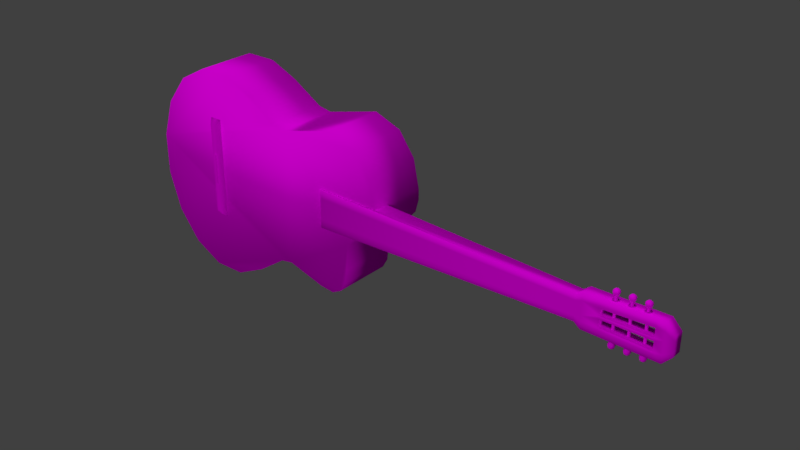 # Source: T_Guitar.blend  (saved by Blender 2.79.0; exported with 4.5.12 LTS)
import bpy
from mathutils import Matrix  # noqa: F401  (used for matrix-valued properties, if any)

bpy.ops.wm.read_factory_settings(use_empty=True)
scene = bpy.context.scene
scene.name = 'Scene'

# ---- collections
col_collection_1 = bpy.data.collections.new('Collection 1'); scene.collection.children.link(col_collection_1)

# ---- images (referenced by path relative to the original .blend; pixels are not part of the script)
import os
ASSET_DIR = os.environ.get("B2B_ASSET_DIR", "")  # directory of the original .blend (textures are referenced by path, not embedded)
HERE = os.path.dirname(os.path.abspath(__file__))  # packed textures are extracted next to this script under _unpacked/

def load_image(name, relpath, width, height, colorspace="sRGB"):
    """Load a texture the original file referenced (path relative to the .blend, or extracted next to this script)."""
    p = next((c for c in (os.path.join(HERE, relpath), os.path.join(ASSET_DIR, relpath)) if relpath and os.path.exists(c)), "")
    if p:
        img = bpy.data.images.load(p, check_existing=True)
        img.name = name
    else:  # same state as the original file: an image datablock whose file is absent (Cycles renders it pink)
        img = bpy.data.images.new(name, width, height)
        img.source = "FILE"
        img.filepath = "//" + (relpath or name)
    img.colorspace_settings.name = colorspace
    return img
img_t__guitarpegs_jpg = load_image('[T] GuitarPegs.jpg', '[T] GuitarPegs.jpg', 1024, 1024, 'sRGB')
img_t__guitarbridge_jpg = load_image('[T] GuitarBridge.jpg', '[T] GuitarBridge.jpg', 1024, 1024, 'sRGB')
img_t__guitartexture2_png = load_image('[T] GuitarTexture2.png', '[T] GuitarTexture2.png', 1024, 1024, 'sRGB')
img_t__guitarfrettexture_jpg = load_image('[T] GuitarFretTexture.jpg', '[T] GuitarFretTexture.jpg', 1024, 1024, 'sRGB')

# ---- materials (node trees are filled in below, after node groups)
mat_material_003 = bpy.data.materials.new('Material.003')
mat_material_003.alpha_threshold = 0.0
mat_material_003.roughness = 0.5
mat_material_002 = bpy.data.materials.new('Material.002')
mat_material_002.alpha_threshold = 0.0
mat_material_002.roughness = 0.5
mat_material = bpy.data.materials.new('Material')
mat_material.alpha_threshold = 0.0
mat_material.roughness = 0.5
mat_material_001 = bpy.data.materials.new('Material.001')
mat_material_001.alpha_threshold = 0.0
mat_material_001.roughness = 0.5

# ---- material node trees
mat_material_003.use_nodes = True; mat_material_003.node_tree.nodes.clear()
_N = mat_material_003.node_tree.nodes; _L = mat_material_003.node_tree.links
n0 = _N.new('ShaderNodeOutputMaterial'); n0.name = 'Material Output'; n0.location = (300, 300)
n1 = _N.new('ShaderNodeBsdfDiffuse'); n1.name = 'Diffuse BSDF'; n1.location = (10, 300)
n2 = _N.new('ShaderNodeTexImage'); n2.name = 'Image Texture'; n2.location = (-177, 290)
n2.width = 140
n2.image = img_t__guitarpegs_jpg
_L.new(n1.outputs[0], n0.inputs[0])
_L.new(n2.outputs[0], n1.inputs[0])
n0.is_active_output = True
mat_material_002.use_nodes = True; mat_material_002.node_tree.nodes.clear()
_N = mat_material_002.node_tree.nodes; _L = mat_material_002.node_tree.links
n0 = _N.new('ShaderNodeOutputMaterial'); n0.name = 'Material Output'; n0.location = (300, 300)
n1 = _N.new('ShaderNodeBsdfDiffuse'); n1.name = 'Diffuse BSDF'; n1.location = (10, 300)
n2 = _N.new('ShaderNodeTexImage'); n2.name = 'Image Texture'; n2.location = (-167, 276)
n2.width = 140
n2.image = img_t__guitarbridge_jpg
_L.new(n1.outputs[0], n0.inputs[0])
_L.new(n2.outputs[0], n1.inputs[0])
n0.is_active_output = True
mat_material.use_nodes = True; mat_material.node_tree.nodes.clear()
_N = mat_material.node_tree.nodes; _L = mat_material.node_tree.links
n0 = _N.new('ShaderNodeOutputMaterial'); n0.name = 'Material Output'; n0.location = (300, 300)
n1 = _N.new('ShaderNodeBsdfDiffuse'); n1.name = 'Diffuse BSDF'; n1.location = (10, 300)
n2 = _N.new('ShaderNodeTexImage'); n2.name = 'Image Texture'; n2.location = (-157, 276)
n2.width = 140
n2.image = img_t__guitartexture2_png
_L.new(n1.outputs[0], n0.inputs[0])
_L.new(n2.outputs[0], n1.inputs[0])
n0.is_active_output = True
mat_material_001.use_nodes = True; mat_material_001.node_tree.nodes.clear()
_N = mat_material_001.node_tree.nodes; _L = mat_material_001.node_tree.links
n0 = _N.new('ShaderNodeOutputMaterial'); n0.name = 'Material Output'; n0.location = (300, 300)
n1 = _N.new('ShaderNodeBsdfDiffuse'); n1.name = 'Diffuse BSDF'; n1.location = (10, 300)
n2 = _N.new('ShaderNodeTexImage'); n2.name = 'Image Texture'; n2.location = (-170, 300)
n2.width = 140
n2.image = img_t__guitarfrettexture_jpg
_L.new(n1.outputs[0], n0.inputs[0])
_L.new(n2.outputs[0], n1.inputs[0])
n0.is_active_output = True

# ---- world
world_world = bpy.data.worlds.new('World'); scene.world = world_world
world_world.color = (0.05088, 0.05088, 0.05088)
world_world.use_sun_shadow = False
world_world.sun_shadow_jitter_overblur = 0.0
world_world.cycles.sampling_method = 'MANUAL'

# ---- lights
light_sun_001 = bpy.data.lights.new('Sun.001', 'SUN')
light_sun_001.transmission_factor = 0.0
light_sun_001.angle = 0.1993
light_sun_001.energy = 1.0
light_sun_001.shadow_buffer_clip_start = 0.5
light_sun_001.shadow_soft_size = 0.1
light_sun_001.shadow_cascade_max_distance = 1000.0
light_sun = bpy.data.lights.new('Sun', 'SUN')
light_sun.transmission_factor = 0.0
light_sun.angle = 0.1993
light_sun.energy = 1.0
light_sun.shadow_buffer_clip_start = 0.5
light_sun.shadow_soft_size = 0.1
light_sun.shadow_cascade_max_distance = 1000.0

# ---- meshes
me_sphere = bpy.data.meshes.new('Sphere')
me_sphere.from_pydata([(-0.0008885, 0.4339, 7.938), (-0.0008885, 0.7818, 7.66), (-0.0008885, 0.9749, 7.259), (-0.0008885, 0.9749, 6.814), (-0.0008885, 0.7818, 6.413), (-0.0008885, 0.4339, 6.136), (-0.0008886, 5.685e-08, 8.037), (0.3383, 0.2705, 7.938), (0.6104, 0.4875, 7.66), (0.7613, 0.6079, 7.259), (0.7613, 0.6079, 6.814), (0.6104, 0.4875, 6.413), (0.3383, 0.2705, 6.136), (0.4221, -0.09655, 7.938), (0.7613, -0.174, 7.66), (0.9496, -0.2169, 7.259), (0.9496, -0.2169, 6.814), (0.7613, -0.174, 6.413), (0.4221, -0.09655, 6.136), (0.1874, -0.3909, 7.938), (0.3383, -0.7044, 7.66), (0.4221, -0.8784, 7.259), (0.4221, -0.8784, 6.814), (0.3383, -0.7044, 6.413), (0.1874, -0.3909, 6.136), (-0.1891, -0.3909, 7.938), (-0.3401, -0.7044, 7.66), (-0.4239, -0.8784, 7.259), (-0.4239, -0.8784, 6.814), (-0.3401, -0.7044, 6.413), (-0.1891, -0.3909, 6.136), (-0.4239, -0.09655, 7.938), (-0.7631, -0.174, 7.66), (-0.9514, -0.2169, 7.259), (-0.9514, -0.2169, 6.814), (-0.7631, -0.174, 6.413), (-0.4239, -0.09655, 6.136), (-0.3401, 0.2705, 7.938), (-0.6121, 0.4875, 7.66), (-0.7631, 0.6079, 7.259), (-0.7631, 0.6079, 6.814), (-0.6121, 0.4875, 6.413), (-0.3401, 0.2705, 6.136), (0.1874, -0.3909, 0.2581), (-0.0008885, 0.4339, -7.943), (-0.0008885, 0.7818, -7.666), (-0.0008885, 0.9749, -7.265), (-0.0008885, 0.9749, -6.82), (-0.0008885, 0.7818, -6.419), (-0.0008885, 0.4339, -6.141), (-0.0008886, 5.685e-08, -8.042), (0.3383, 0.2705, -7.943), (0.6104, 0.4875, -7.666), (0.7613, 0.6079, -7.265), (0.7613, 0.6079, -6.82), (0.6104, 0.4875, -6.419), (0.3383, 0.2705, -6.141), (0.4221, -0.09655, -7.943), (0.7613, -0.174, -7.666), (0.9496, -0.2169, -7.265), (0.9496, -0.2169, -6.82), (0.7613, -0.174, -6.419), (0.4221, -0.09655, -6.141), (0.1874, -0.3909, -7.943), (0.3383, -0.7044, -7.666), (0.4221, -0.8784, -7.265), (0.4221, -0.8784, -6.82), (0.3383, -0.7044, -6.419), (0.1874, -0.3909, -6.141), (-0.1891, -0.3909, -7.943), (-0.3401, -0.7044, -7.666), (-0.4239, -0.8784, -7.265), (-0.4239, -0.8784, -6.82), (-0.3401, -0.7044, -6.419), (-0.1891, -0.3909, -6.141), (-0.4239, -0.09655, -7.943), (-0.7631, -0.174, -7.666), (-0.9514, -0.2169, -7.265), (-0.9514, -0.2169, -6.82), (-0.7631, -0.174, -6.419), (-0.4239, -0.09655, -6.141), (-0.3401, 0.2705, -7.943), (-0.6121, 0.4875, -7.666), (-0.7631, 0.6079, -7.265), (-0.7631, 0.6079, -6.82), (-0.6121, 0.4875, -6.419), (-0.3401, 0.2705, -6.141), (-0.1891, -0.3909, -6.141), (-0.1891, -0.3909, 0.2581), (-0.1891, -0.3909, -6.141), (-0.1891, -0.3909, 0.2581), (-8.11, 0.4339, 7.938), (-8.11, 0.7818, 7.66), (-8.11, 0.9749, 7.259), (-8.11, 0.9749, 6.814), (-8.11, 0.7818, 6.413), (-8.11, 0.4339, 6.136), (-8.11, 5.686e-08, 8.037), (-7.771, 0.2705, 7.938), (-7.499, 0.4875, 7.66), (-7.348, 0.6079, 7.259), (-7.348, 0.6079, 6.814), (-7.499, 0.4875, 6.413), (-7.771, 0.2705, 6.136), (-7.687, -0.09655, 7.938), (-7.348, -0.174, 7.66), (-7.159, -0.2169, 7.259), (-7.159, -0.2169, 6.814), (-7.348, -0.174, 6.413), (-7.687, -0.09655, 6.136), (-7.922, -0.3909, 7.938), (-7.771, -0.7044, 7.66), (-7.687, -0.8784, 7.259), (-7.687, -0.8784, 6.814), (-7.771, -0.7044, 6.413), (-7.922, -0.3909, 6.136), (-8.298, -0.3909, 7.938), (-8.449, -0.7044, 7.66), (-8.533, -0.8784, 7.259), (-8.533, -0.8784, 6.814), (-8.449, -0.7044, 6.413), (-8.298, -0.3909, 6.136), (-8.533, -0.09655, 7.938), (-8.872, -0.174, 7.66), (-9.06, -0.2169, 7.259), (-9.06, -0.2169, 6.814), (-8.872, -0.174, 6.413), (-8.533, -0.09655, 6.136), (-8.449, 0.2705, 7.938), (-8.721, 0.4875, 7.66), (-8.872, 0.6079, 7.259), (-8.872, 0.6079, 6.814), (-8.721, 0.4875, 6.413), (-8.449, 0.2705, 6.136), (-7.922, -0.3909, 0.2581), (-8.11, 0.4339, -7.943), (-8.11, 0.7818, -7.666), (-8.11, 0.9749, -7.265), (-8.11, 0.9749, -6.82), (-8.11, 0.7818, -6.419), (-8.11, 0.4339, -6.141), (-8.11, 5.686e-08, -8.042), (-7.771, 0.2705, -7.943), (-7.499, 0.4875, -7.666), (-7.348, 0.6079, -7.265), (-7.348, 0.6079, -6.82), (-7.499, 0.4875, -6.419), (-7.771, 0.2705, -6.141), (-7.687, -0.09655, -7.943), (-7.348, -0.174, -7.666), (-7.159, -0.2169, -7.265), (-7.159, -0.2169, -6.82), (-7.348, -0.174, -6.419), (-7.687, -0.09655, -6.141), (-7.922, -0.3909, -7.943), (-7.771, -0.7044, -7.666), (-7.687, -0.8784, -7.265), (-7.687, -0.8784, -6.82), (-7.771, -0.7044, -6.419), (-7.922, -0.3909, -6.141), (-8.298, -0.3909, -7.943), (-8.449, -0.7044, -7.666), (-8.533, -0.8784, -7.265), (-8.533, -0.8784, -6.82), (-8.449, -0.7044, -6.419), (-8.298, -0.3909, -6.141), (-8.533, -0.09655, -7.943), (-8.872, -0.174, -7.666), (-9.06, -0.2169, -7.265), (-9.06, -0.2169, -6.82), (-8.872, -0.174, -6.419), (-8.533, -0.09655, -6.141), (-8.449, 0.2705, -7.943), (-8.721, 0.4875, -7.666), (-8.872, 0.6079, -7.265), (-8.872, 0.6079, -6.82), (-8.721, 0.4875, -6.419), (-8.449, 0.2705, -6.141), (-8.298, -0.3909, -6.141), (-8.298, -0.3909, 0.2581), (-8.298, -0.3909, -6.141), (-8.298, -0.3909, 0.2581), (-4.054, 0.4339, 7.938), (-4.054, 0.7818, 7.66), (-4.054, 0.9749, 7.259), (-4.054, 0.9749, 6.814), (-4.054, 0.7818, 6.413), (-4.054, 0.4339, 6.136), (-4.054, 5.686e-08, 8.037), (-3.714, 0.2705, 7.938), (-3.442, 0.4875, 7.66), (-3.291, 0.6079, 7.259), (-3.291, 0.6079, 6.814), (-3.442, 0.4875, 6.413), (-3.714, 0.2705, 6.136), (-3.631, -0.09655, 7.938), (-3.291, -0.174, 7.66), (-3.103, -0.2169, 7.259), (-3.103, -0.2169, 6.814), (-3.291, -0.174, 6.413), (-3.631, -0.09655, 6.136), (-3.865, -0.3909, 7.938), (-3.714, -0.7044, 7.66), (-3.631, -0.8784, 7.259), (-3.631, -0.8784, 6.814), (-3.714, -0.7044, 6.413), (-3.865, -0.3909, 6.136), (-4.242, -0.3909, 7.938), (-4.393, -0.7044, 7.66), (-4.477, -0.8784, 7.259), (-4.477, -0.8784, 6.814), (-4.393, -0.7044, 6.413), (-4.242, -0.3909, 6.136), (-4.477, -0.09655, 7.938), (-4.816, -0.174, 7.66), (-5.004, -0.2169, 7.259), (-5.004, -0.2169, 6.814), (-4.816, -0.174, 6.413), (-4.477, -0.09655, 6.136), (-4.393, 0.2705, 7.938), (-4.665, 0.4875, 7.66), (-4.816, 0.6079, 7.259), (-4.816, 0.6079, 6.814), (-4.665, 0.4875, 6.413), (-4.393, 0.2705, 6.136), (-3.865, -0.3909, 0.2581), (-4.054, 0.4339, -7.943), (-4.054, 0.7818, -7.666), (-4.054, 0.9749, -7.265), (-4.054, 0.9749, -6.82), (-4.054, 0.7818, -6.419), (-4.054, 0.4339, -6.141), (-4.054, 5.686e-08, -8.042), (-3.714, 0.2705, -7.943), (-3.442, 0.4875, -7.666), (-3.291, 0.6079, -7.265), (-3.291, 0.6079, -6.82), (-3.442, 0.4875, -6.419), (-3.714, 0.2705, -6.141), (-3.631, -0.09655, -7.943), (-3.291, -0.174, -7.666), (-3.103, -0.2169, -7.265), (-3.103, -0.2169, -6.82), (-3.291, -0.174, -6.419), (-3.631, -0.09655, -6.141), (-3.865, -0.3909, -7.943), (-3.714, -0.7044, -7.666), (-3.631, -0.8784, -7.265), (-3.631, -0.8784, -6.82), (-3.714, -0.7044, -6.419), (-3.865, -0.3909, -6.141), (-4.242, -0.3909, -7.943), (-4.393, -0.7044, -7.666), (-4.477, -0.8784, -7.265), (-4.477, -0.8784, -6.82), (-4.393, -0.7044, -6.419), (-4.242, -0.3909, -6.141), (-4.477, -0.09655, -7.943), (-4.816, -0.174, -7.666), (-5.004, -0.2169, -7.265), (-5.004, -0.2169, -6.82), (-4.816, -0.174, -6.419), (-4.477, -0.09655, -6.141), (-4.393, 0.2705, -7.943), (-4.665, 0.4875, -7.666), (-4.816, 0.6079, -7.265), (-4.816, 0.6079, -6.82), (-4.665, 0.4875, -6.419), (-4.393, 0.2705, -6.141), (-4.242, -0.3909, -6.141), (-4.242, -0.3909, 0.2581), (-4.242, -0.3909, -6.141), (-4.242, -0.3909, 0.2581)], [], [(4, 3, 10, 11), (2, 1, 8, 9), (0, 6, 7), (5, 4, 11, 12), (3, 2, 9, 10), (1, 0, 7, 8), (24, 30, 90, 43), (36, 80, 74, 30), (11, 10, 16, 17), (9, 8, 14, 15), (7, 6, 13), (12, 11, 17, 18), (10, 9, 15, 16), (8, 7, 13, 14), (17, 16, 22, 23), (15, 14, 20, 21), (13, 6, 19), (18, 17, 23, 24), (16, 15, 21, 22), (14, 13, 19, 20), (18, 62, 56, 12), (19, 6, 25), (24, 23, 29, 30), (22, 21, 27, 28), (20, 19, 25, 26), (23, 22, 28, 29), (21, 20, 26, 27), (30, 29, 35, 36), (28, 27, 33, 34), (26, 25, 31, 32), (43, 68, 62, 18, 24), (29, 28, 34, 35), (27, 26, 32, 33), (25, 6, 31), (34, 33, 39, 40), (32, 31, 37, 38), (42, 86, 80, 36), (35, 34, 40, 41), (33, 32, 38, 39), (31, 6, 37), (36, 35, 41, 42), (5, 49, 86, 42), (41, 40, 3, 4), (39, 38, 1, 2), (37, 6, 0), (42, 41, 4, 5), (40, 39, 2, 3), (38, 37, 0, 1), (48, 55, 54, 47), (46, 53, 52, 45), (44, 51, 50), (49, 56, 55, 48), (47, 54, 53, 46), (45, 52, 51, 44), (43, 88, 87, 68), (55, 61, 60, 54), (53, 59, 58, 52), (51, 57, 50), (56, 62, 61, 55), (54, 60, 59, 53), (52, 58, 57, 51), (61, 67, 66, 60), (59, 65, 64, 58), (57, 63, 50), (62, 68, 67, 61), (60, 66, 65, 59), (58, 64, 63, 57), (63, 69, 50), (68, 89, 73, 67), (66, 72, 71, 65), (64, 70, 69, 63), (67, 73, 72, 66), (65, 71, 70, 64), (74, 80, 79, 73), (72, 78, 77, 71), (70, 76, 75, 69), (73, 79, 78, 72), (71, 77, 76, 70), (69, 75, 50), (78, 84, 83, 77), (76, 82, 81, 75), (79, 85, 84, 78), (77, 83, 82, 76), (75, 81, 50), (80, 86, 85, 79), (85, 48, 47, 84), (83, 46, 45, 82), (81, 44, 50), (86, 49, 48, 85), (84, 47, 46, 83), (82, 45, 44, 81), (12, 56, 49, 5), (95, 94, 101, 102), (93, 92, 99, 100), (91, 97, 98), (96, 95, 102, 103), (94, 93, 100, 101), (92, 91, 98, 99), (115, 121, 181, 134), (127, 171, 165, 121), (102, 101, 107, 108), (100, 99, 105, 106), (98, 97, 104), (103, 102, 108, 109), (101, 100, 106, 107), (99, 98, 104, 105), (108, 107, 113, 114), (106, 105, 111, 112), (104, 97, 110), (109, 108, 114, 115), (107, 106, 112, 113), (105, 104, 110, 111), (109, 153, 147, 103), (110, 97, 116), (115, 114, 120, 121), (113, 112, 118, 119), (111, 110, 116, 117), (114, 113, 119, 120), (112, 111, 117, 118), (121, 120, 126, 127), (119, 118, 124, 125), (117, 116, 122, 123), (134, 159, 153, 109, 115), (120, 119, 125, 126), (118, 117, 123, 124), (116, 97, 122), (125, 124, 130, 131), (123, 122, 128, 129), (133, 177, 171, 127), (126, 125, 131, 132), (124, 123, 129, 130), (122, 97, 128), (127, 126, 132, 133), (96, 140, 177, 133), (132, 131, 94, 95), (130, 129, 92, 93), (128, 97, 91), (133, 132, 95, 96), (131, 130, 93, 94), (129, 128, 91, 92), (139, 146, 145, 138), (137, 144, 143, 136), (135, 142, 141), (140, 147, 146, 139), (138, 145, 144, 137), (136, 143, 142, 135), (134, 179, 178, 159), (146, 152, 151, 145), (144, 150, 149, 143), (142, 148, 141), (147, 153, 152, 146), (145, 151, 150, 144), (143, 149, 148, 142), (152, 158, 157, 151), (150, 156, 155, 149), (148, 154, 141), (153, 159, 158, 152), (151, 157, 156, 150), (149, 155, 154, 148), (154, 160, 141), (159, 180, 164, 158), (157, 163, 162, 156), (155, 161, 160, 154), (158, 164, 163, 157), (156, 162, 161, 155), (165, 171, 170, 164), (163, 169, 168, 162), (161, 167, 166, 160), (164, 170, 169, 163), (162, 168, 167, 161), (160, 166, 141), (169, 175, 174, 168), (167, 173, 172, 166), (170, 176, 175, 169), (168, 174, 173, 167), (166, 172, 141), (171, 177, 176, 170), (176, 139, 138, 175), (174, 137, 136, 173), (172, 135, 141), (177, 140, 139, 176), (175, 138, 137, 174), (173, 136, 135, 172), (103, 147, 140, 96), (186, 185, 192, 193), (184, 183, 190, 191), (182, 188, 189), (187, 186, 193, 194), (185, 184, 191, 192), (183, 182, 189, 190), (206, 212, 272, 225), (218, 262, 256, 212), (193, 192, 198, 199), (191, 190, 196, 197), (189, 188, 195), (194, 193, 199, 200), (192, 191, 197, 198), (190, 189, 195, 196), (199, 198, 204, 205), (197, 196, 202, 203), (195, 188, 201), (200, 199, 205, 206), (198, 197, 203, 204), (196, 195, 201, 202), (200, 244, 238, 194), (201, 188, 207), (206, 205, 211, 212), (204, 203, 209, 210), (202, 201, 207, 208), (205, 204, 210, 211), (203, 202, 208, 209), (212, 211, 217, 218), (210, 209, 215, 216), (208, 207, 213, 214), (225, 250, 244, 200, 206), (211, 210, 216, 217), (209, 208, 214, 215), (207, 188, 213), (216, 215, 221, 222), (214, 213, 219, 220), (224, 268, 262, 218), (217, 216, 222, 223), (215, 214, 220, 221), (213, 188, 219), (218, 217, 223, 224), (187, 231, 268, 224), (223, 222, 185, 186), (221, 220, 183, 184), (219, 188, 182), (224, 223, 186, 187), (222, 221, 184, 185), (220, 219, 182, 183), (230, 237, 236, 229), (228, 235, 234, 227), (226, 233, 232), (231, 238, 237, 230), (229, 236, 235, 228), (227, 234, 233, 226), (225, 270, 269, 250), (237, 243, 242, 236), (235, 241, 240, 234), (233, 239, 232), (238, 244, 243, 237), (236, 242, 241, 235), (234, 240, 239, 233), (243, 249, 248, 242), (241, 247, 246, 240), (239, 245, 232), (244, 250, 249, 243), (242, 248, 247, 241), (240, 246, 245, 239), (245, 251, 232), (250, 271, 255, 249), (248, 254, 253, 247), (246, 252, 251, 245), (249, 255, 254, 248), (247, 253, 252, 246), (256, 262, 261, 255), (254, 260, 259, 253), (252, 258, 257, 251), (255, 261, 260, 254), (253, 259, 258, 252), (251, 257, 232), (260, 266, 265, 259), (258, 264, 263, 257), (261, 267, 266, 260), (259, 265, 264, 258), (257, 263, 232), (262, 268, 267, 261), (267, 230, 229, 266), (265, 228, 227, 264), (263, 226, 232), (268, 231, 230, 267), (266, 229, 228, 265), (264, 227, 226, 263), (194, 238, 231, 187)])
me_sphere.polygons.foreach_set('use_smooth', [True] * 276)
_uv = me_sphere.uv_layers.new(name='UVMap')
_uv.uv.foreach_set('vector', [0.9362, 0.6118, 0.9085, 0.6065, 0.9085, 0.5733, 0.9362, 0.5852, 0.7212, 0.4788, 0.7489, 0.4907, 0.7489, 0.5173, 0.7212, 0.512, 0.8073, 0.263, 0.8, 0.2359, 0.8275, 0.2481, 0.7865, 0.354, 0.769, 0.3722, 0.7489, 0.3336, 0.7754, 0.3326, 0.9085, 0.6065, 0.8778, 0.6065, 0.8778, 0.5733, 0.9085, 0.5733, 0.8145, 0.2863, 0.8073, 0.263, 0.8275, 0.2481, 0.8509, 0.2594, 0.9526, 0.3701, 0.9364, 0.3701, 0.9364, 1.877e-09, 0.9526, 0.0, 0.0526, 0.8865, 0.0526, 0.1135, 0.07858, 0.1135, 0.07858, 0.8865, 0.6628, 0.5173, 0.6905, 0.512, 0.6905, 0.5653, 0.6628, 0.56, 0.7212, 0.512, 0.7489, 0.5173, 0.7489, 0.56, 0.7212, 0.5653, 0.8275, 0.2481, 0.8, 0.2359, 0.8275, 0.2246, 0.7754, 0.3326, 0.7489, 0.3336, 0.769, 0.2954, 0.7865, 0.3114, 0.6905, 0.512, 0.7212, 0.512, 0.7212, 0.5653, 0.6905, 0.5653, 0.8509, 0.2594, 0.8275, 0.2481, 0.8275, 0.2246, 0.8509, 0.217, 0.6628, 0.56, 0.6905, 0.5653, 0.6905, 0.5985, 0.6628, 0.5867, 0.7212, 0.5653, 0.7489, 0.56, 0.7489, 0.5867, 0.7212, 0.5985, 0.8275, 0.2246, 0.8, 0.2359, 0.8073, 0.2101, 0.7865, 0.3114, 0.769, 0.2954, 0.8141, 0.2863, 0.8116, 0.3064, 0.6905, 0.5653, 0.7212, 0.5653, 0.7212, 0.5985, 0.6905, 0.5985, 0.8509, 0.217, 0.8275, 0.2246, 0.8073, 0.2101, 0.8145, 0.191, 0.4681, 0.7731, 0.4681, 3.003e-08, 0.4941, 3.003e-08, 0.4941, 0.7731, 0.8073, 0.2101, 0.8, 0.2359, 0.7821, 0.2157, 0.8116, 0.3064, 0.8141, 0.2863, 0.8504, 0.3132, 0.8317, 0.3213, 0.1312, 0.9293, 0.1312, 0.9573, 0.09478, 0.9573, 0.09478, 0.9293, 0.8145, 0.191, 0.8073, 0.2101, 0.7821, 0.2157, 0.7691, 0.201, 0.1182, 0.904, 0.1312, 0.9293, 0.09478, 0.9293, 0.089, 0.904, 0.1312, 0.9573, 0.1182, 0.9825, 0.089, 0.9825, 0.09478, 0.9573, 0.07858, 0.8865, 0.089, 0.904, 0.04218, 0.904, 0.0526, 0.8865, 0.09478, 0.9293, 0.09478, 0.9573, 0.0364, 0.9573, 0.0364, 0.9293, 0.089, 0.9825, 0.07858, 1.0, 0.0526, 1.0, 0.04218, 0.9825, 0.4519, 0.4029, 0.4519, 0.0, 0.4681, 3.003e-08, 0.4681, 0.7731, 0.4519, 0.7731, 0.089, 0.904, 0.09478, 0.9293, 0.0364, 0.9293, 0.04218, 0.904, 0.09478, 0.9573, 0.089, 0.9825, 0.04218, 0.9825, 0.0364, 0.9573, 0.7821, 0.2157, 0.8, 0.2359, 0.7709, 0.237, 0.0364, 0.9293, 0.0364, 0.9573, 1.645e-07, 0.9573, 1.522e-07, 0.9293, 0.7489, 0.2394, 0.7709, 0.237, 0.7821, 0.258, 0.7691, 0.2774, 0.0364, 0.8865, 0.0364, 0.1135, 0.0526, 0.1135, 0.0526, 0.8865, 0.04218, 0.904, 0.0364, 0.9293, 1.522e-07, 0.9293, 0.01299, 0.904, 0.0364, 0.9573, 0.04218, 0.9825, 0.01299, 0.9825, 1.645e-07, 0.9573, 0.7709, 0.237, 0.8, 0.2359, 0.7821, 0.258, 0.8317, 0.3449, 0.8504, 0.3558, 0.8141, 0.3821, 0.8116, 0.3595, 0.6628, 0.0, 0.6628, 0.7731, 0.6368, 0.7731, 0.6368, 0.0, 0.9362, 0.6545, 0.9085, 0.6598, 0.9085, 0.6065, 0.9362, 0.6118, 0.8778, 0.6598, 0.8501, 0.6545, 0.8501, 0.6118, 0.8778, 0.6065, 0.7821, 0.258, 0.8, 0.2359, 0.8073, 0.263, 0.8116, 0.3595, 0.8141, 0.3821, 0.769, 0.3722, 0.7865, 0.354, 0.9085, 0.6598, 0.8778, 0.6598, 0.8778, 0.6065, 0.9085, 0.6065, 0.7691, 0.2774, 0.7821, 0.258, 0.8073, 0.263, 0.8145, 0.2863, 0.7489, 0.2513, 0.7489, 0.2779, 0.7212, 0.2726, 0.7212, 0.2394, 0.7212, 0.7514, 0.7212, 0.7182, 0.7489, 0.7301, 0.7489, 0.7567, 0.8073, 0.5013, 0.8275, 0.5162, 0.8, 0.5285, 0.8073, 0.1677, 0.8275, 0.1528, 0.8509, 0.1642, 0.8145, 0.191, 0.6905, 0.7514, 0.6905, 0.7182, 0.7212, 0.7182, 0.7212, 0.7514, 0.8145, 0.478, 0.8509, 0.5049, 0.8275, 0.5162, 0.8073, 0.5013, 0.9838, 0.3821, 1.0, 0.3821, 1.0, 0.785, 0.9838, 0.785, 0.7489, 0.2779, 0.7489, 0.3206, 0.7212, 0.3259, 0.7212, 0.2726, 0.6905, 0.2726, 0.6905, 0.3259, 0.6628, 0.3206, 0.6628, 0.2779, 0.8275, 0.5162, 0.8275, 0.5398, 0.8, 0.5285, 0.8275, 0.1528, 0.8275, 0.1293, 0.8509, 0.1218, 0.8509, 0.1642, 0.7212, 0.2726, 0.7212, 0.3259, 0.6905, 0.3259, 0.6905, 0.2726, 0.8509, 0.5049, 0.8509, 0.5473, 0.8275, 0.5398, 0.8275, 0.5162, 0.7489, 0.3206, 0.7489, 0.3473, 0.7212, 0.3591, 0.7212, 0.3259, 0.6905, 0.3259, 0.6905, 0.3591, 0.6628, 0.3473, 0.6628, 0.3206, 0.8275, 0.5398, 0.8073, 0.5542, 0.8, 0.5285, 0.8275, 0.1293, 0.8073, 0.1149, 0.8145, 0.09577, 0.8509, 0.1218, 0.7212, 0.3259, 0.7212, 0.3591, 0.6905, 0.3591, 0.6905, 0.3259, 0.8509, 0.5473, 0.8145, 0.5733, 0.8073, 0.5542, 0.8275, 0.5398, 0.8073, 0.5542, 0.7821, 0.5487, 0.8, 0.5285, 0.8073, 0.1149, 0.7821, 0.1204, 0.7691, 0.1057, 0.8145, 0.09577, 0.1312, 0.07075, 0.09478, 0.07075, 0.09478, 0.04272, 0.1312, 0.04272, 0.8145, 0.5733, 0.7691, 0.5634, 0.7821, 0.5487, 0.8073, 0.5542, 0.1182, 0.09599, 0.089, 0.09599, 0.09478, 0.07075, 0.1312, 0.07075, 0.1312, 0.04272, 0.09478, 0.04272, 0.089, 0.01747, 0.1182, 0.01747, 0.07858, 0.1135, 0.0526, 0.1135, 0.04218, 0.09599, 0.089, 0.09599, 0.09478, 0.07075, 0.0364, 0.07075, 0.0364, 0.04272, 0.09478, 0.04272, 0.089, 0.01747, 0.04218, 0.01747, 0.0526, 0.0, 0.07858, 0.0, 0.089, 0.09599, 0.04218, 0.09599, 0.0364, 0.07075, 0.09478, 0.07075, 0.09478, 0.04272, 0.0364, 0.04272, 0.04218, 0.01747, 0.089, 0.01747, 0.7821, 0.5487, 0.7709, 0.5274, 0.8, 0.5285, 0.0364, 0.07075, 4.113e-09, 0.07075, 0.0, 0.04272, 0.0364, 0.04272, 0.7489, 0.5249, 0.7691, 0.487, 0.7821, 0.5063, 0.7709, 0.5274, 0.04218, 0.09599, 0.01299, 0.09599, 4.113e-09, 0.07075, 0.0364, 0.07075, 0.0364, 0.04272, 0.0, 0.04272, 0.01299, 0.01747, 0.04218, 0.01747, 0.7709, 0.5274, 0.7821, 0.5063, 0.8, 0.5285, 0.7709, 0.1417, 0.7821, 0.1628, 0.7691, 0.1821, 0.7489, 0.1441, 0.6628, 0.7994, 0.6628, 0.7567, 0.6905, 0.7514, 0.6905, 0.8047, 0.7212, 0.8047, 0.7212, 0.7514, 0.7489, 0.7567, 0.7489, 0.7994, 0.7821, 0.5063, 0.8073, 0.5013, 0.8, 0.5285, 0.7821, 0.1628, 0.8073, 0.1677, 0.8145, 0.191, 0.7691, 0.1821, 0.6905, 0.8047, 0.6905, 0.7514, 0.7212, 0.7514, 0.7212, 0.8047, 0.7691, 0.487, 0.8145, 0.478, 0.8073, 0.5013, 0.7821, 0.5063, 0.4941, 0.7731, 0.4941, 3.003e-08, 0.5103, 6.005e-08, 0.5103, 0.7731, 0.7489, 0.1582, 0.7212, 0.1529, 0.7212, 0.1197, 0.7489, 0.1316, 0.6905, 0.1529, 0.6628, 0.1582, 0.6628, 0.1316, 0.6905, 0.1197, 0.6137, 0.7969, 0.6073, 0.8242, 0.5884, 0.8022, 0.8073, 0.6926, 0.8145, 0.6693, 0.8509, 0.6961, 0.8275, 0.7075, 0.7212, 0.1529, 0.6905, 0.1529, 0.6905, 0.1197, 0.7212, 0.1197, 0.6184, 0.7731, 0.6137, 0.7969, 0.5884, 0.8022, 0.5728, 0.7827, 0.9688, 0.3701, 0.9526, 0.3701, 0.9526, 3.003e-08, 0.9688, 0.0, 0.1838, 0.8865, 0.1838, 0.1135, 0.2098, 0.1135, 0.2098, 0.8865, 0.8504, 0.005276, 0.878, 0.0, 0.878, 0.05327, 0.8504, 0.048, 0.9088, 1.501e-08, 0.9364, 0.005276, 0.9364, 0.048, 0.9088, 0.05327, 0.5884, 0.8022, 0.6073, 0.8242, 0.5771, 0.8234, 0.8275, 0.7075, 0.8509, 0.6961, 0.8509, 0.7385, 0.8275, 0.731, 0.878, 0.0, 0.9088, 1.501e-08, 0.9088, 0.05327, 0.878, 0.05327, 0.5728, 0.7827, 0.5884, 0.8022, 0.5771, 0.8234, 0.5525, 0.8208, 0.8504, 0.048, 0.878, 0.05327, 0.878, 0.08649, 0.8504, 0.07463, 0.9088, 0.05327, 0.9364, 0.048, 0.9364, 0.07463, 0.9088, 0.08649, 0.5771, 0.8234, 0.6073, 0.8242, 0.5884, 0.8444, 0.8275, 0.731, 0.8509, 0.7385, 0.8145, 0.7646, 0.8073, 0.7455, 0.878, 0.05327, 0.9088, 0.05327, 0.9088, 0.08649, 0.878, 0.08649, 0.5525, 0.8208, 0.5771, 0.8234, 0.5884, 0.8444, 0.5728, 0.8587, 0.6109, 0.7731, 0.6109, 6.005e-08, 0.6368, 0.0, 0.6368, 0.7731, 0.5884, 0.8444, 0.6073, 0.8242, 0.6137, 0.8495, 0.8073, 0.7455, 0.8145, 0.7646, 0.7691, 0.7546, 0.7821, 0.7399, 0.2624, 0.9293, 0.2624, 0.9573, 0.226, 0.9573, 0.226, 0.9293, 0.5728, 0.8587, 0.5884, 0.8444, 0.6137, 0.8495, 0.6184, 0.8679, 0.2494, 0.904, 0.2624, 0.9293, 0.226, 0.9293, 0.2202, 0.904, 0.2624, 0.9573, 0.2494, 0.9825, 0.2202, 0.9825, 0.226, 0.9573, 0.2098, 0.8865, 0.2202, 0.904, 0.1734, 0.904, 0.1838, 0.8865, 0.226, 0.9293, 0.226, 0.9573, 0.1676, 0.9573, 0.1676, 0.9293, 0.2202, 0.9825, 0.2098, 1.0, 0.1838, 1.0, 0.1734, 0.9825, 0.5947, 0.4029, 0.5947, 0.0, 0.6109, 6.005e-08, 0.6109, 0.7731, 0.5947, 0.7731, 0.2202, 0.904, 0.226, 0.9293, 0.1676, 0.9293, 0.1734, 0.904, 0.226, 0.9573, 0.2202, 0.9825, 0.1734, 0.9825, 0.1676, 0.9573, 0.6137, 0.8495, 0.6073, 0.8242, 0.634, 0.8348, 0.7212, 0.2394, 0.6905, 0.2394, 0.6905, 0.2062, 0.7212, 0.2062, 0.655, 0.8414, 0.634, 0.8348, 0.634, 0.8114, 0.655, 0.7992, 0.1676, 0.8865, 0.1676, 0.1135, 0.1838, 0.1135, 0.1838, 0.8865, 0.1734, 0.904, 0.1676, 0.9293, 0.1312, 0.9293, 0.1442, 0.904, 0.1676, 0.9573, 0.1734, 0.9825, 0.1442, 0.9825, 0.1312, 0.9573, 0.634, 0.8348, 0.6073, 0.8242, 0.634, 0.8114, 0.7709, 0.7186, 0.7489, 0.7162, 0.7691, 0.6782, 0.7821, 0.6975, 0.5265, 0.7731, 0.5265, 0.0, 0.5525, 3.003e-08, 0.5525, 0.7731, 0.7489, 0.2009, 0.7212, 0.2062, 0.7212, 0.1529, 0.7489, 0.1582, 0.6905, 0.2062, 0.6628, 0.2009, 0.6628, 0.1582, 0.6905, 0.1529, 0.634, 0.8114, 0.6073, 0.8242, 0.6137, 0.7969, 0.7821, 0.6975, 0.7691, 0.6782, 0.8145, 0.6693, 0.8073, 0.6926, 0.7212, 0.2062, 0.6905, 0.2062, 0.6905, 0.1529, 0.7212, 0.1529, 0.655, 0.7992, 0.634, 0.8114, 0.6137, 0.7969, 0.6184, 0.7731, 0.6628, 0.637, 0.6628, 0.6104, 0.6905, 0.5985, 0.6905, 0.6317, 0.7212, 0.6317, 0.7212, 0.5985, 0.7489, 0.6104, 0.7489, 0.637, 0.7754, 0.04944, 0.7865, 0.02803, 0.806, 0.0496, 0.4548, 0.7969, 0.4295, 0.8022, 0.4138, 0.7827, 0.4594, 0.7731, 0.6905, 0.6317, 0.6905, 0.5985, 0.7212, 0.5985, 0.7212, 0.6317, 0.7489, 0.04847, 0.769, 0.009892, 0.7865, 0.02803, 0.7754, 0.04944, 0.9676, 0.785, 0.9514, 0.785, 0.9514, 0.3821, 0.9676, 0.3821, 0.8504, 0.3675, 0.8504, 0.3248, 0.878, 0.3195, 0.878, 0.3728, 0.9088, 0.3728, 0.9088, 0.3195, 0.9364, 0.3248, 0.9364, 0.3675, 0.7865, 0.02803, 0.8116, 0.02254, 0.806, 0.0496, 0.4295, 0.8022, 0.4182, 0.8234, 0.3935, 0.8208, 0.4138, 0.7827, 0.878, 0.3728, 0.878, 0.3195, 0.9088, 0.3195, 0.9088, 0.3728, 0.769, 0.009892, 0.8141, 0.0, 0.8116, 0.02254, 0.7865, 0.02803, 0.8504, 0.3248, 0.8504, 0.2981, 0.878, 0.2863, 0.878, 0.3195, 0.9088, 0.3195, 0.9088, 0.2863, 0.9364, 0.2981, 0.9364, 0.3248, 0.8116, 0.02254, 0.8317, 0.03711, 0.806, 0.0496, 0.4182, 0.8234, 0.4295, 0.8444, 0.4138, 0.8587, 0.3935, 0.8208, 0.878, 0.3195, 0.878, 0.2863, 0.9088, 0.2863, 0.9088, 0.3195, 0.8141, 0.0, 0.8504, 0.02625, 0.8317, 0.03711, 0.8116, 0.02254, 0.8317, 0.03711, 0.8317, 0.06076, 0.806, 0.0496, 0.4295, 0.8444, 0.4548, 0.8495, 0.4594, 0.8679, 0.4138, 0.8587, 0.2624, 0.07075, 0.226, 0.07075, 0.226, 0.04272, 0.2624, 0.04272, 0.8504, 0.02625, 0.8504, 0.06887, 0.8317, 0.06076, 0.8317, 0.03711, 0.2494, 0.09599, 0.2202, 0.09599, 0.226, 0.07075, 0.2624, 0.07075, 0.2624, 0.04272, 0.226, 0.04272, 0.2202, 0.01747, 0.2494, 0.01747, 0.2098, 0.1135, 0.1838, 0.1135, 0.1734, 0.09599, 0.2202, 0.09599, 0.226, 0.07075, 0.1676, 0.07075, 0.1676, 0.04272, 0.226, 0.04272, 0.2202, 0.01747, 0.1734, 0.01747, 0.1838, 0.0, 0.2098, 3.003e-08, 0.2202, 0.09599, 0.1734, 0.09599, 0.1676, 0.07075, 0.226, 0.07075, 0.226, 0.04272, 0.1676, 0.04272, 0.1734, 0.01747, 0.2202, 0.01747, 0.8317, 0.06076, 0.8116, 0.07569, 0.806, 0.0496, 0.6905, 0.7182, 0.6905, 0.685, 0.7212, 0.685, 0.7212, 0.7182, 0.8141, 0.09577, 0.769, 0.08669, 0.7865, 0.07065, 0.8116, 0.07569, 0.1734, 0.09599, 0.1442, 0.09599, 0.1312, 0.07075, 0.1676, 0.07075, 0.1676, 0.04272, 0.1312, 0.04272, 0.1442, 0.01747, 0.1734, 0.01747, 0.8116, 0.07569, 0.7865, 0.07065, 0.806, 0.0496, 0.4751, 0.8348, 0.4751, 0.8114, 0.496, 0.7992, 0.496, 0.8414, 0.6628, 0.6797, 0.6628, 0.637, 0.6905, 0.6317, 0.6905, 0.685, 0.7212, 0.685, 0.7212, 0.6317, 0.7489, 0.637, 0.7489, 0.6797, 0.7865, 0.07065, 0.7754, 0.04944, 0.806, 0.0496, 0.4751, 0.8114, 0.4548, 0.7969, 0.4594, 0.7731, 0.496, 0.7992, 0.6905, 0.685, 0.6905, 0.6317, 0.7212, 0.6317, 0.7212, 0.685, 0.769, 0.08669, 0.7489, 0.04847, 0.7754, 0.04944, 0.7865, 0.07065, 0.5103, 0.7731, 0.5103, 3.003e-08, 0.5265, 0.0, 0.5265, 0.7731, 0.7489, 0.1078, 0.7212, 0.1197, 0.7212, 0.08649, 0.7489, 0.08121, 0.6905, 0.1197, 0.6628, 0.1078, 0.6628, 0.08121, 0.6905, 0.08649, 0.8073, 0.8365, 0.8, 0.8094, 0.8275, 0.8216, 0.8257, 0.4182, 0.8501, 0.4087, 0.8501, 0.4514, 0.8257, 0.4419, 0.7212, 0.1197, 0.6905, 0.1197, 0.6905, 0.08649, 0.7212, 0.08649, 0.8145, 0.8598, 0.8073, 0.8365, 0.8275, 0.8216, 0.8509, 0.833, 0.9688, 0.0, 0.985, 3.003e-08, 0.985, 0.3701, 0.9688, 0.3701, 0.3409, 0.1135, 0.3409, 0.8865, 0.315, 0.8865, 0.315, 0.1135, 0.7489, 0.08121, 0.7212, 0.08649, 0.7212, 0.03322, 0.7489, 0.03849, 0.6905, 0.08649, 0.6628, 0.08121, 0.6628, 0.03849, 0.6905, 0.03322, 0.8275, 0.8216, 0.8, 0.8094, 0.8275, 0.7981, 0.8257, 0.4419, 0.8501, 0.4514, 0.814, 0.478, 0.8057, 0.4567, 0.7212, 0.08649, 0.6905, 0.08649, 0.6905, 0.03322, 0.7212, 0.03322, 0.8509, 0.833, 0.8275, 0.8216, 0.8275, 0.7981, 0.8509, 0.7906, 0.7489, 0.03849, 0.7212, 0.03322, 0.7212, 0.0, 0.7489, 0.01185, 0.6905, 0.03322, 0.6628, 0.03849, 0.6628, 0.01185, 0.6905, 4.692e-10, 0.8275, 0.7981, 0.8, 0.8094, 0.8073, 0.7837, 0.8057, 0.4567, 0.814, 0.478, 0.7689, 0.4685, 0.7807, 0.4514, 0.7212, 0.03322, 0.6905, 0.03322, 0.6905, 4.692e-10, 0.7212, 0.0, 0.8509, 0.7906, 0.8275, 0.7981, 0.8073, 0.7837, 0.8145, 0.7646, 0.4357, 0.0, 0.4357, 0.7731, 0.4097, 0.7731, 0.4097, 3.003e-08, 0.8073, 0.7837, 0.8, 0.8094, 0.7821, 0.7892, 0.7807, 0.4514, 0.7689, 0.4685, 0.7489, 0.4301, 0.7695, 0.4301, 0.2624, 0.07075, 0.2624, 0.04272, 0.2988, 0.04272, 0.2988, 0.07075, 0.8145, 0.7646, 0.8073, 0.7837, 0.7821, 0.7892, 0.7691, 0.7745, 0.2753, 0.09599, 0.2624, 0.07075, 0.2988, 0.07075, 0.3045, 0.09599, 0.2624, 0.04272, 0.2753, 0.01747, 0.3045, 0.01747, 0.2988, 0.04272, 0.315, 0.1135, 0.3045, 0.09599, 0.3514, 0.09599, 0.3409, 0.1135, 0.2988, 0.07075, 0.2988, 0.04272, 0.3571, 0.04272, 0.3571, 0.07075, 0.3045, 0.01747, 0.315, 0.0, 0.3409, 0.0, 0.3514, 0.01747, 0.4519, 0.3701, 0.4519, 0.7731, 0.4357, 0.7731, 0.4357, 0.0, 0.4519, 3.003e-08, 0.3045, 0.09599, 0.2988, 0.07075, 0.3571, 0.07075, 0.3514, 0.09599, 0.2988, 0.04272, 0.3045, 0.01747, 0.3514, 0.01747, 0.3571, 0.04272, 0.7821, 0.7892, 0.8, 0.8094, 0.7709, 0.8105, 0.3571, 0.07075, 0.3571, 0.04272, 0.3935, 0.04272, 0.3935, 0.07075, 0.7489, 0.8129, 0.7709, 0.8105, 0.7821, 0.8316, 0.7691, 0.8509, 0.5785, 0.7731, 0.5785, 0.0, 0.5947, 0.0, 0.5947, 0.7731, 0.3514, 0.09599, 0.3571, 0.07075, 0.3935, 0.07075, 0.3805, 0.09599, 0.3571, 0.04272, 0.3514, 0.01747, 0.3805, 0.01747, 0.3935, 0.04272, 0.7709, 0.8105, 0.8, 0.8094, 0.7821, 0.8316, 0.7807, 0.4087, 0.7689, 0.3916, 0.814, 0.3821, 0.8057, 0.4034, 0.5525, 0.7731, 0.5525, 0.0, 0.5785, 0.0, 0.5785, 0.7731, 0.8567, 0.2528, 0.8509, 0.2276, 0.9093, 0.2276, 0.9035, 0.2528, 0.8509, 0.1995, 0.8567, 0.1743, 0.9035, 0.1743, 0.9093, 0.1995, 0.7821, 0.8316, 0.8, 0.8094, 0.8073, 0.8365, 0.8057, 0.4034, 0.814, 0.3821, 0.8501, 0.4087, 0.8257, 0.4182, 0.8509, 0.2276, 0.8509, 0.1995, 0.9093, 0.1995, 0.9093, 0.2276, 0.7691, 0.8509, 0.7821, 0.8316, 0.8073, 0.8365, 0.8145, 0.8598, 0.6628, 0.467, 0.6628, 0.4403, 0.6905, 0.4456, 0.6905, 0.4788, 0.7212, 0.4788, 0.7212, 0.4456, 0.7489, 0.4403, 0.7489, 0.467, 0.8257, 0.6095, 0.8257, 0.6332, 0.798, 0.6213, 0.927, 0.4419, 0.927, 0.4182, 0.9514, 0.4087, 0.9514, 0.4514, 0.6905, 0.4788, 0.6905, 0.4456, 0.7212, 0.4456, 0.7212, 0.4788, 0.8501, 0.5999, 0.8501, 0.6427, 0.8257, 0.6332, 0.8257, 0.6095, 0.9838, 0.785, 0.9676, 0.785, 0.9676, 0.3821, 0.9838, 0.3821, 0.6628, 0.4403, 0.6628, 0.3976, 0.6905, 0.3923, 0.6905, 0.4456, 0.7212, 0.4456, 0.7212, 0.3923, 0.7489, 0.3976, 0.7489, 0.4403, 0.8257, 0.6332, 0.8057, 0.6479, 0.798, 0.6213, 0.927, 0.4182, 0.907, 0.4034, 0.9153, 0.3821, 0.9514, 0.4087, 0.6905, 0.4456, 0.6905, 0.3923, 0.7212, 0.3923, 0.7212, 0.4456, 0.8501, 0.6427, 0.814, 0.6693, 0.8057, 0.6479, 0.8257, 0.6332, 0.6628, 0.3976, 0.6628, 0.371, 0.6905, 0.3591, 0.6905, 0.3923, 0.7212, 0.3923, 0.7212, 0.3591, 0.7489, 0.371, 0.7489, 0.3976, 0.8057, 0.6479, 0.7807, 0.6427, 0.798, 0.6213, 0.907, 0.4034, 0.8819, 0.4087, 0.8702, 0.3916, 0.9153, 0.3821, 0.6905, 0.3923, 0.6905, 0.3591, 0.7212, 0.3591, 0.7212, 0.3923, 0.814, 0.6693, 0.7689, 0.6598, 0.7807, 0.6427, 0.8057, 0.6479, 0.7807, 0.6427, 0.7695, 0.6213, 0.798, 0.6213, 0.8819, 0.4087, 0.8708, 0.4301, 0.8501, 0.4301, 0.8702, 0.3916, 0.2624, 0.9293, 0.2988, 0.9293, 0.2988, 0.9573, 0.2624, 0.9573, 0.7689, 0.6598, 0.7489, 0.6213, 0.7695, 0.6213, 0.7807, 0.6427, 0.2753, 0.904, 0.3045, 0.904, 0.2988, 0.9293, 0.2624, 0.9293, 0.2624, 0.9573, 0.2988, 0.9573, 0.3045, 0.9825, 0.2753, 0.9825, 0.315, 0.8865, 0.3409, 0.8865, 0.3514, 0.904, 0.3045, 0.904, 0.2988, 0.9293, 0.3571, 0.9293, 0.3571, 0.9573, 0.2988, 0.9573, 0.3045, 0.9825, 0.3514, 0.9825, 0.3409, 1.0, 0.315, 1.0, 0.3045, 0.904, 0.3514, 0.904, 0.3571, 0.9293, 0.2988, 0.9293, 0.2988, 0.9573, 0.3571, 0.9573, 0.3514, 0.9825, 0.3045, 0.9825, 0.7695, 0.6213, 0.7807, 0.5999, 0.798, 0.6213, 0.3571, 0.9293, 0.3935, 0.9293, 0.3935, 0.9573, 0.3571, 0.9573, 0.7689, 0.5828, 0.814, 0.5733, 0.8057, 0.5947, 0.7807, 0.5999, 0.3514, 0.904, 0.3805, 0.904, 0.3935, 0.9293, 0.3571, 0.9293, 0.3571, 0.9573, 0.3935, 0.9573, 0.3805, 0.9825, 0.3514, 0.9825, 0.7807, 0.5999, 0.8057, 0.5947, 0.798, 0.6213, 0.8819, 0.4514, 0.907, 0.4567, 0.9153, 0.478, 0.8702, 0.4685, 0.8567, 0.09577, 0.9035, 0.09577, 0.9093, 0.121, 0.8509, 0.121, 0.8509, 0.149, 0.9093, 0.149, 0.9035, 0.1743, 0.8567, 0.1743, 0.8057, 0.5947, 0.8257, 0.6095, 0.798, 0.6213, 0.907, 0.4567, 0.927, 0.4419, 0.9514, 0.4514, 0.9153, 0.478, 0.8509, 0.121, 0.9093, 0.121, 0.9093, 0.149, 0.8509, 0.149, 0.814, 0.5733, 0.8501, 0.5999, 0.8257, 0.6095, 0.8057, 0.5947, 0.4097, 3.003e-08, 0.4097, 0.7731, 0.3935, 0.7731, 0.3935, 0.0])
me_sphere.materials.append(mat_material_003)
me_sphere.use_remesh_preserve_volume = False
me_sphere.use_remesh_preserve_attributes = False
me_sphere.use_mirror_vertex_groups = False
me_sphere.update()
me_cube = bpy.data.meshes.new('Cube')
me_cube.from_pydata([(-1.0, 0.3048, -1.0), (-1.0, 0.3048, 1.0), (-1.0, 1.0, -1.0), (-1.0, 1.0, 1.0), (1.0, 0.3048, -1.0), (1.0, 0.3048, 1.0), (1.0, 1.0, -1.0), (1.0, 1.0, 1.0), (-0.573, -0.671, -0.8748), (-0.573, -0.671, 0.8748), (0.573, -0.671, 0.8748), (0.573, -0.671, -0.8748), (-0.1838, -0.671, -0.2807), (-0.1838, -0.671, 0.2807), (0.1838, -0.671, 0.2807), (0.1838, -0.671, -0.2807), (-0.1838, -1.007, -0.2807), (-0.1838, -1.007, 0.2807), (0.1838, -1.007, 0.2807), (0.1838, -1.007, -0.2807)], [], [(1, 3, 2, 0), (3, 7, 6, 2), (7, 5, 4, 6), (5, 1, 9, 10), (0, 2, 6, 4), (5, 7, 3, 1), (9, 8, 12, 13), (4, 5, 10, 11), (1, 0, 8, 9), (0, 4, 11, 8), (12, 15, 19, 16), (8, 11, 15, 12), (11, 10, 14, 15), (10, 9, 13, 14), (18, 17, 16, 19), (15, 14, 18, 19), (14, 13, 17, 18), (13, 12, 16, 17)])
me_cube.polygons.foreach_set('use_smooth', [True] * 18)
_uv = me_cube.uv_layers.new(name='UVMap')
_uv.uv.foreach_set('vector', [0.628, 0.244, 0.628, 0.3387, 0.3555, 0.3387, 0.3555, 0.244, 0.628, 0.3387, 0.628, 0.6112, 0.3555, 0.6112, 0.3555, 0.3387, 0.628, 0.6112, 0.628, 0.7059, 0.3555, 0.7059, 0.3555, 0.6112, 0.7228, 0.6112, 0.7228, 0.3387, 0.8568, 0.3969, 0.8568, 0.553, 0.2608, 0.3387, 0.3555, 0.3387, 0.3555, 0.6112, 0.2608, 0.6112, 0.7228, 0.6112, 0.628, 0.6112, 0.628, 0.3387, 0.7228, 0.3387, 0.611, 0.09885, 0.3726, 0.09885, 0.4536, 0.04582, 0.53, 0.04582, 0.3555, 0.7059, 0.628, 0.7059, 0.611, 0.8511, 0.3726, 0.8511, 0.628, 0.244, 0.3555, 0.244, 0.3726, 0.09885, 0.611, 0.09885, 0.2608, 0.3387, 0.2608, 0.6112, 0.1268, 0.553, 0.1268, 0.3969, 0.04582, 0.4499, 0.04582, 0.5, 9.916e-05, 0.5, 9.916e-05, 0.4499, 0.1268, 0.3969, 0.1268, 0.553, 0.04582, 0.5, 0.04582, 0.4499, 0.3726, 0.8511, 0.611, 0.8511, 0.53, 0.9041, 0.4536, 0.9041, 0.8568, 0.553, 0.8568, 0.3969, 0.9378, 0.4499, 0.9378, 0.5, 0.53, 0.9498, 0.53, 0.9999, 0.4536, 0.9999, 0.4536, 0.9498, 0.4536, 0.9041, 0.53, 0.9041, 0.53, 0.9498, 0.4536, 0.9498, 0.9378, 0.5, 0.9378, 0.4499, 0.9835, 0.4499, 0.9835, 0.5, 0.53, 0.04582, 0.4536, 0.04582, 0.4536, 9.916e-05, 0.53, 9.916e-05])
me_cube.materials.append(mat_material_002)
me_cube.use_remesh_preserve_volume = False
me_cube.use_remesh_preserve_attributes = False
me_cube.use_mirror_vertex_groups = False
me_cube.update()
me_cylinder_009 = bpy.data.meshes.new('Cylinder.009')
me_cylinder_009.from_pydata([(0.5723, 1.065, 0.5378), (0.5723, 1.065, -0.5378), (1.097, 0.8348, -0.5378), (1.646, 0.4961, -0.5378), (3.205, -1.174, -0.5378), (3.147, -1.676, -0.5378), (3.118, -1.921, -0.5378), (3.018, -2.096, -0.5378), (2.843, -2.184, -0.5378), (2.581, -2.155, -0.5378), (1.897, -1.956, -0.5378), (1.676, -1.997, -0.5378), (1.138, -2.365, -0.5378), (0.5723, -2.634, -0.5378), (0.002247, -2.634, -0.5378), (-0.5244, -2.353, -0.5378), (-0.9275, -1.832, -0.5378), (-1.146, -1.153, -0.5378), (-1.146, -0.4169, -0.5378), (-0.9275, 0.2629, -0.5378), (-0.5244, 0.7832, -0.5378), (0.00225, 1.065, -0.5378), (3.684, 0.1108, -0.5378), (3.789, -0.3972, -0.5378), (3.789, -0.5899, -0.5378), (3.725, -0.8235, -0.5378), (3.597, -0.9636, -0.5378), (3.34, -1.063, -0.5378), (1.886, 0.4494, -0.5378), (2.236, 0.537, -0.5378), (2.902, 0.7063, -0.5378), (3.392, 0.5195, -0.5378), (0.00225, 1.065, 0.5378), (3.684, 0.1108, 0.5378), (3.392, 0.5195, 0.5378), (2.902, 0.7063, 0.5378), (2.236, 0.537, 0.5378), (1.886, 0.4494, 0.5378), (1.646, 0.4961, 0.5378), (1.897, -1.956, 0.5378), (2.581, -2.155, 0.5378), (2.843, -2.184, 0.5378), (3.018, -2.096, 0.5378), (3.118, -1.921, 0.5378), (3.147, -1.676, 0.5378), (3.205, -1.174, 0.5378), (3.34, -1.063, 0.5378), (3.597, -0.9636, 0.5378), (3.725, -0.8235, 0.5378), (3.789, -0.5899, 0.5378), (3.789, -0.3972, 0.5378), (-0.5244, 0.7832, 0.5378), (-0.9275, 0.2629, 0.5378), (-1.146, -0.4169, 0.5378), (-1.146, -1.153, 0.5378), (-0.9275, -1.832, 0.5378), (-0.5244, -2.353, 0.5378), (0.002247, -2.634, 0.5378), (0.5723, -2.634, 0.5378), (1.138, -2.365, 0.5378), (1.676, -1.997, 0.5378), (1.097, 0.8348, 0.5378)], [], [(0, 61, 2, 1), (3, 28, 29, 30, 31, 22, 23, 24, 25, 26, 27, 4, 5, 6, 7, 8, 9, 10, 11, 12, 13, 14, 15, 16, 17, 18, 19, 20, 21, 1, 2), (37, 38, 61, 0, 32, 51, 52, 53, 54, 55, 56, 57, 58, 59, 60, 39, 40, 41, 42, 43, 44, 45, 46, 47, 48, 49, 50, 33, 34, 35), (61, 38, 3, 2), (32, 21, 20, 51), (3, 38, 37, 28), (28, 37, 36, 29), (35, 34, 31, 30), (34, 33, 22, 31), (33, 50, 23, 22), (23, 50, 49, 24), (24, 49, 48, 25), (25, 48, 47, 26), (26, 47, 46, 27), (27, 46, 45, 4), (5, 44, 43, 6), (6, 43, 42, 7), (7, 42, 41, 8), (8, 41, 40, 9), (40, 39, 10, 9), (60, 59, 12, 11), (10, 39, 60, 11), (59, 58, 13, 12), (58, 57, 14, 13), (57, 56, 15, 14), (56, 55, 16, 15), (55, 54, 17, 16), (54, 53, 18, 17), (53, 52, 19, 18), (52, 51, 20, 19), (45, 44, 5, 4), (36, 35, 30, 29), (21, 32, 0, 1), (35, 36, 37)])
me_cylinder_009.polygons.foreach_set('use_smooth', [True] * 34)
_uv = me_cylinder_009.uv_layers.new(name='UVMap')
_uv.uv.foreach_set('vector', [0.4362, 0.8513, 0.4362, 0.7799, 0.5816, 0.7799, 0.5816, 0.8513, 0.4231, 0.3783, 0.4168, 0.4108, 0.4287, 0.4583, 0.4516, 0.5485, 0.4263, 0.6149, 0.371, 0.6545, 0.3024, 0.6687, 0.2763, 0.6687, 0.2448, 0.66, 0.2258, 0.6426, 0.2124, 0.6078, 0.1974, 0.5896, 0.1295, 0.5817, 0.09638, 0.5777, 0.0727, 0.5643, 0.06086, 0.5405, 0.06481, 0.5049, 0.09165, 0.4124, 0.08612, 0.3823, 0.0364, 0.3095, 0.0, 0.2328, 6.446e-08, 0.1556, 0.03806, 0.08418, 0.1084, 0.02956, 0.2003, 0.0, 0.2997, 6.462e-08, 0.3916, 0.02956, 0.4619, 0.08419, 0.5, 0.1556, 0.5, 0.2328, 0.4689, 0.304, 0.9168, 0.2579, 0.9231, 0.2904, 0.9689, 0.3648, 1.0, 0.4359, 1.0, 0.5132, 0.9619, 0.5845, 0.8916, 0.6392, 0.7997, 0.6687, 0.7003, 0.6687, 0.6084, 0.6392, 0.5381, 0.5845, 0.5, 0.5132, 0.5, 0.4359, 0.5364, 0.3592, 0.5861, 0.2864, 0.5916, 0.2564, 0.5648, 0.1638, 0.5609, 0.1282, 0.5727, 0.1044, 0.5964, 0.09099, 0.6295, 0.08704, 0.6974, 0.07912, 0.7124, 0.06093, 0.7258, 0.02611, 0.7448, 0.008704, 0.7763, 0.0, 0.8024, 0.0, 0.8711, 0.01424, 0.9263, 0.0538, 0.9516, 0.1203, 0.4362, 0.7799, 0.4362, 0.6955, 0.5816, 0.6955, 0.5816, 0.7799, 0.2908, 0.6687, 0.4362, 0.6687, 0.4362, 0.7434, 0.2908, 0.7434, 0.5816, 0.6955, 0.4362, 0.6955, 0.4362, 0.6687, 0.5816, 0.6687, 0.8406, 0.6687, 0.8406, 0.8145, 0.8015, 0.8145, 0.8015, 0.6687, 0.5816, 0.8791, 0.5816, 0.8152, 0.727, 0.8152, 0.727, 0.8791, 0.5816, 0.8152, 0.5816, 0.7477, 0.727, 0.7477, 0.727, 0.8152, 0.5816, 0.7477, 0.5816, 0.6878, 0.727, 0.6878, 0.727, 0.7477, 0.727, 0.6878, 0.5816, 0.6878, 0.5816, 0.6687, 0.727, 0.6687, 0.9498, 0.6687, 0.9498, 0.8145, 0.9253, 0.8145, 0.9253, 0.6687, 0.9253, 0.6687, 0.9253, 0.8145, 0.9004, 0.8145, 0.9004, 0.6687, 0.9004, 0.6687, 0.9004, 0.8145, 0.864, 0.8145, 0.864, 0.6687, 0.864, 0.6687, 0.864, 0.8145, 0.8406, 0.8145, 0.8406, 0.6687, 0.9056, 0.8145, 0.9056, 0.9602, 0.8841, 0.9602, 0.8841, 0.8145, 0.8841, 0.8145, 0.8841, 0.9602, 0.86, 0.9602, 0.86, 0.8145, 0.86, 0.8145, 0.86, 0.9602, 0.8337, 0.9602, 0.8337, 0.8145, 0.8337, 0.8145, 0.8337, 0.9602, 0.8061, 0.9602, 0.8061, 0.8145, 0.8061, 0.9602, 0.727, 0.9602, 0.727, 0.8145, 0.8061, 0.8145, 0.1454, 0.9058, 0.1454, 0.8176, 0.2908, 0.8176, 0.2908, 0.9058, 0.2908, 0.934, 0.1454, 0.934, 0.1454, 0.9058, 0.2908, 0.9058, 0.1454, 0.8176, 0.1454, 0.7334, 0.2908, 0.7334, 0.2908, 0.8176, 0.1454, 0.7334, 0.1454, 0.6687, 0.2908, 0.6687, 0.2908, 0.7334, 0.1454, 0.6687, 0.1454, 0.7434, 0.0, 0.7434, 0.0, 0.6687, 0.1454, 0.7434, 0.1454, 0.8325, 0.0, 0.8325, 0.0, 0.7434, 0.1454, 0.8325, 0.1454, 0.9226, 4.834e-08, 0.9226, 0.0, 0.8325, 0.1454, 0.9226, 0.1454, 1.0, 4.834e-08, 1.0, 4.834e-08, 0.9226, 0.2908, 0.9226, 0.2908, 0.8325, 0.4362, 0.8325, 0.4362, 0.9226, 0.2908, 0.8325, 0.2908, 0.7434, 0.4362, 0.7434, 0.4362, 0.8325, 0.9497, 0.9602, 0.9056, 0.9602, 0.9056, 0.8145, 0.9497, 0.8145, 0.8015, 0.8145, 0.727, 0.8145, 0.727, 0.6687, 0.8015, 0.6687, 0.5816, 0.9042, 0.4362, 0.9042, 0.4362, 0.8513, 0.5816, 0.8513, 0.9499, 0.8107, 0.9498, 0.7177, 0.9499, 0.6687])
me_cylinder_009.materials.append(mat_material)
me_cylinder_009.use_remesh_preserve_volume = False
me_cylinder_009.use_remesh_preserve_attributes = False
me_cylinder_009.use_mirror_vertex_groups = False
me_cylinder_009.update()
me_plane_001 = bpy.data.meshes.new('Plane.001')
me_plane_001.from_pydata([(-0.7546, 0.6774, -0.3247), (2.87, 0.5942, -0.1902), (2.87, 0.5013, -0.1886), (-0.7526, 0.5433, -0.3223), (-0.7526, 0.6676, -0.3244), (-0.7571, 0.6898, -0.03545), (2.979, 0.6703, -0.2006), (2.979, 0.5442, -0.1985), (2.87, 0.4302, -0.1874), (-0.762, 0.4408, -0.3209), (-0.7526, 0.4749, -0.3212), (-0.7572, 0.6898, -0.03092), (-0.8635, 0.6926, -0.03091), (-1.865, 0.719, 0.0118), (2.87, 0.5954, 0.0118), (2.98, 0.4479, -0.1968), (2.98, 0.6714, 0.02497), (3.254, 0.5279, -0.1896), (2.87, 0.3299, -0.1857), (-0.8019, 0.2955, -0.32), (-1.865, 0.7171, -0.03092), (-1.865, 0.5722, 0.0118), (2.87, 0.5025, 0.0118), (2.98, 0.3119, -0.1945), (3.254, 0.6778, -0.1918), (2.871, 0.2589, -0.1845), (-0.8626, 0.1914, -0.3204), (-0.8168, 0.2413, -0.3196), (2.98, 0.5454, 0.02497), (-1.865, 0.587, -0.03092), (-1.865, 0.46, 0.0118), (2.87, 0.4315, 0.0118), (2.98, 0.2155, -0.1929), (3.254, 0.4092, -0.188), (3.254, 0.6781, 0.02614), (4.078, 0.5628, -0.1631), (2.871, 0.1679, -0.1829), (-1.071, 0.05269, -0.3257), (-0.9452, 0.1012, -0.3219), (2.98, 0.449, 0.02497), (3.254, 0.5281, 0.02647), (-1.865, 0.5704, -0.03092), (-1.865, 0.4709, -0.03092), (2.87, 0.3311, 0.0118), (-1.865, 0.3015, 0.0118), (2.98, 0.09208, -0.1908), (3.255, 0.3628, -0.1856), (3.254, 0.4093, 0.02647), (4.078, 0.7005, -0.1654), (4.079, 0.5605, 0.02963), (2.87, 0.1691, 0.0118), (-1.07, 0.05291, -0.2932), (2.98, 0.3129, 0.02497), (-1.865, 0.4581, -0.03092), (-1.865, 0.1893, 0.0118), (2.87, 0.2601, 0.0118), (-1.865, 0.3178, -0.03092), (3.255, 0.2299, -0.1839), (4.079, 0.3575, -0.1588), (4.078, 0.4117, -0.1613), (4.079, 0.6983, 0.02963), (4.215, 0.7043, -0.161), (4.215, 0.5651, -0.1587), (4.079, 0.4108, 0.02963), (-1.865, 0.04556, 0.0118), (-1.864, 0.0437, -0.03092), (-1.038, 0.06525, -0.03092), (2.98, 0.2166, 0.02497), (3.254, 0.3629, 0.02614), (-1.864, 0.2004, -0.03092), (-1.864, 0.2997, -0.03092), (2.98, 0.09313, 0.02497), (3.255, 0.0862, -0.1818), (3.254, 0.2301, 0.02614), (4.079, 0.3567, 0.02963), (4.216, 0.7016, 0.03021), (4.216, 0.4141, -0.1569), (4.368, 0.5417, -0.161), (4.216, 0.413, 0.03021), (4.216, 0.5624, 0.03021), (-1.864, 0.06036, -0.03092), (-1.864, 0.1874, -0.03092), (3.254, 0.08641, 0.02614), (3.804, 0.2065, -0.166), (4.216, 0.3514, -0.1543), (4.079, 0.2034, -0.157), (4.369, 0.4729, -0.1587), (4.369, 0.5404, 0.03021), (4.216, 0.3503, 0.03021), (4.369, 0.3976, 0.03021), (4.369, 0.4715, 0.03021), (3.805, 0.07444, -0.1638), (4.079, 0.2012, 0.02963), (4.369, 0.3982, -0.1569), (4.216, 0.1992, 0.03021), (4.369, 0.3666, 0.03021), (4.079, 0.06626, 0.02963), (4.079, 0.06857, -0.1547), (4.216, 0.2019, -0.1525), (4.369, 0.3672, -0.1543), (4.216, 0.0629, 0.03021), (4.369, 0.2919, 0.03021), (4.217, 0.06563, -0.1502), (4.369, 0.2245, 0.03021), (4.37, 0.2933, -0.1525), (4.37, 0.2259, -0.1502), (4.37, 0.2914, -0.1525), (-0.7526, 0.6676, -0.03092), (-0.7526, 0.4749, -0.03092), (-0.8168, 0.2413, -0.03092), (-0.9452, 0.1012, -0.03092)], [], [(0, 1, 2, 3, 4), (1, 0, 5), (2, 1, 6, 7), (3, 2, 8, 9, 10), (1, 5, 11, 12, 13, 14), (8, 2, 7, 15), (7, 6, 24, 17), (9, 8, 18, 19), (14, 16, 6, 1), (20, 13, 12), (21, 22, 14, 13), (18, 8, 15, 23), (7, 17, 33, 15), (6, 16, 34, 24), (19, 18, 25, 26, 27), (14, 22, 28, 16), (29, 21, 13, 20), (30, 31, 22, 21), (25, 18, 23, 32), (15, 33, 46, 23), (17, 24, 48, 35), (26, 25, 36, 37, 38), (22, 31, 39, 28), (28, 40, 34, 16), (41, 21, 29), (42, 30, 21, 41), (43, 31, 30, 44), (36, 25, 32, 45), (33, 17, 40, 47), (24, 34, 60, 48), (35, 49, 40, 17), (37, 36, 50, 51), (43, 52, 39, 31), (28, 39, 47, 40), (53, 30, 42), (54, 55, 43, 44), (56, 44, 30, 53), (36, 45, 71, 50), (32, 57, 72, 45), (57, 32, 23, 46), (46, 33, 59, 58), (40, 49, 60, 34), (35, 48, 61, 62), (49, 35, 59, 63), (51, 50, 64, 65, 66), (43, 55, 67, 52), (47, 39, 52, 68), (69, 54, 44, 70), (64, 50, 55, 54), (70, 44, 56), (57, 46, 68, 73), (58, 74, 68, 46), (63, 59, 33, 47), (59, 35, 62, 76), (61, 48, 60, 75), (61, 77, 86, 62), (49, 63, 78, 79), (65, 64, 80), (55, 50, 71, 67), (52, 67, 73, 68), (47, 68, 74, 63), (81, 54, 69), (80, 64, 54, 81), (71, 45, 72, 82), (57, 83, 91, 72), (57, 73, 92, 85, 83), (58, 59, 76, 84), (58, 85, 92, 74), (60, 49, 79, 75), (77, 61, 75, 87), (74, 88, 78, 63), (79, 78, 89, 90), (71, 82, 73, 67), (58, 84, 98, 85), (75, 79, 90, 87), (76, 93, 99, 84), (93, 76, 62, 86), (86, 77, 87, 90), (74, 92, 94, 88), (78, 88, 95, 89), (90, 89, 93, 86), (82, 96, 92, 73), (91, 83, 85, 97), (92, 96, 100, 94), (88, 94, 101, 95), (89, 95, 99, 93), (97, 96, 82, 72, 91), (97, 85, 98, 102), (84, 99, 104, 98), (100, 96, 97, 102), (94, 100, 103, 101), (102, 98, 104, 106, 105), (99, 95, 101, 106, 104), (103, 100, 102, 105), (105, 106, 101, 103), (66, 65, 80, 81, 69, 70, 56, 53, 42, 41, 29, 20, 12, 11, 107, 108, 109, 110), (38, 37, 51, 66, 110), (27, 26, 38, 110, 109), (10, 9, 19, 27, 109, 108), (4, 3, 10, 108, 107), (11, 5, 0, 4, 107)])
me_plane_001.polygons.foreach_set('use_smooth', [True] * 101)
_uv = me_plane_001.uv_layers.new(name='UVMap')
_uv.uv.foreach_set('vector', [0.2491, 0.8219, 0.2826, 0.2405, 0.3162, 0.2405, 0.2977, 0.8217, 0.2527, 0.8216, 0.6426, 0.747, 0.5981, 0.1748, 0.7028, 0.1748, 0.3162, 0.2405, 0.2826, 0.2405, 0.255, 0.223, 0.3006, 0.223, 0.2977, 0.8217, 0.3162, 0.2405, 0.3419, 0.2405, 0.3348, 0.8232, 0.3224, 0.8217, 0.6426, 0.747, 0.7028, 0.1748, 0.7045, 0.1748, 0.7046, 0.158, 0.7212, 1.876e-05, 0.7157, 0.7472, 0.3419, 0.2405, 0.3162, 0.2405, 0.3006, 0.223, 0.3355, 0.223, 0.3006, 0.223, 0.255, 0.223, 0.2525, 0.1789, 0.3068, 0.1789, 0.3348, 0.8232, 0.3419, 0.2405, 0.3782, 0.2405, 0.3874, 0.8296, 0.7157, 0.7472, 0.7206, 0.7664, 0.6389, 0.7662, 0.6426, 0.747, 0.7058, 0.0, 0.7212, 1.876e-05, 0.7046, 0.158, 0.1907, 0.9997, 0.1654, 0.2404, 0.1991, 0.2404, 0.2438, 0.9997, 0.3782, 0.2405, 0.3419, 0.2405, 0.3355, 0.223, 0.3848, 0.2229, 0.3006, 0.223, 0.3068, 0.1789, 0.3498, 0.1789, 0.3355, 0.223, 0.6389, 0.7662, 0.7206, 0.7664, 0.7207, 0.8101, 0.6418, 0.8099, 0.3874, 0.8296, 0.3782, 0.2405, 0.404, 0.2405, 0.425, 0.8394, 0.407, 0.832, 0.1991, 0.2404, 0.1654, 0.2404, 0.1809, 0.2229, 0.2266, 0.2229, 0.9692, 0.1995, 0.9538, 0.2019, 0.9538, 0.1784, 0.9692, 0.1786, 0.15, 0.9997, 0.1397, 0.2404, 0.1654, 0.2404, 0.1907, 0.9997, 0.404, 0.2405, 0.3782, 0.2405, 0.3848, 0.2229, 0.4197, 0.2229, 0.3355, 0.223, 0.3498, 0.1789, 0.3666, 0.1789, 0.3848, 0.2229, 0.3068, 0.1789, 0.2525, 0.1789, 0.245, 0.04672, 0.2949, 0.04671, 0.425, 0.8394, 0.404, 0.2405, 0.4369, 0.2405, 0.475, 0.8729, 0.4576, 0.8527, 0.1654, 0.2404, 0.1397, 0.2404, 0.146, 0.2229, 0.1809, 0.2229, 0.1809, 0.2229, 0.1747, 0.1788, 0.229, 0.1788, 0.2266, 0.2229, 0.9692, 0.2022, 0.9538, 0.2019, 0.9692, 0.1995, 0.9692, 0.2181, 0.9537, 0.2199, 0.9538, 0.2019, 0.9692, 0.2022, 0.1034, 0.2404, 0.1397, 0.2404, 0.15, 0.9997, 0.09267, 0.9997, 0.4369, 0.2405, 0.404, 0.2405, 0.4197, 0.2229, 0.4644, 0.2229, 0.9962, 0.06835, 0.965, 0.06865, 0.965, 0.03399, 0.9962, 0.03396, 0.6418, 0.8099, 0.7207, 0.8101, 0.7212, 0.9412, 0.6505, 0.941, 0.7297, 0.1786, 0.7995, 0.1784, 0.7995, 0.3106, 0.7212, 0.3108, 0.475, 0.8728, 0.5225, 0.2405, 0.593, 0.2405, 0.4868, 0.8727, 0.1034, 0.2404, 0.09679, 0.2229, 0.146, 0.2229, 0.1397, 0.2404, 0.1809, 0.2229, 0.146, 0.2229, 0.1317, 0.1788, 0.1747, 0.1788, 0.9692, 0.2202, 0.9537, 0.2199, 0.9692, 0.2181, 0.05204, 0.9997, 0.07766, 0.2404, 0.1034, 0.2404, 0.09267, 0.9997, 0.9692, 0.2427, 0.9537, 0.2453, 0.9537, 0.2199, 0.9692, 0.2202, 0.5225, 0.2405, 0.5194, 0.2229, 0.5976, 0.223, 0.593, 0.2405, 0.4197, 0.2229, 0.4147, 0.1789, 0.4667, 0.1789, 0.4644, 0.2229, 0.4147, 0.1789, 0.4197, 0.2229, 0.3848, 0.2229, 0.3666, 0.1789, 0.3666, 0.1789, 0.3498, 0.1789, 0.3496, 0.04671, 0.3692, 0.04667, 0.1747, 0.1788, 0.1864, 0.0466, 0.2363, 0.0466, 0.229, 0.1788, 0.2949, 0.04671, 0.245, 0.04672, 0.2438, 0.02469, 0.2942, 0.02468, 0.7217, 0.445, 0.7212, 0.4141, 0.7759, 0.4145, 0.7759, 0.4451, 0.4868, 0.8727, 0.593, 0.2405, 0.5981, 1.0, 0.5826, 0.9999, 0.5817, 0.8675, 0.1034, 0.2404, 0.07766, 0.2404, 0.0619, 0.2229, 0.09679, 0.2229, 0.1317, 0.1788, 0.146, 0.2229, 0.09679, 0.2229, 0.1149, 0.1788, 0.9692, 0.2615, 0.9537, 0.2633, 0.9537, 0.2453, 0.9692, 0.2456, 0.0, 0.9997, 0.04472, 0.2404, 0.07766, 0.2404, 0.05204, 0.9997, 0.9692, 0.2456, 0.9537, 0.2453, 0.9692, 0.2427, 0.965, 0.0002678, 1.0, 0.0, 0.9999, 0.03396, 0.965, 0.03396, 0.8855, 0.1785, 0.9537, 0.1784, 0.9537, 0.3106, 0.8771, 0.3107, 0.8771, 0.3091, 0.808, 0.309, 0.7995, 0.1784, 0.8771, 0.1785, 0.3496, 0.04671, 0.2949, 0.04671, 0.2942, 0.02468, 0.3489, 0.02468, 0.652, 0.9629, 0.6505, 0.941, 0.7212, 0.9412, 0.7212, 0.9631, 0.2438, 0.02469, 0.3027, 0.0001709, 0.3277, 0.0001336, 0.2942, 0.02468, 0.1864, 0.0466, 0.1322, 0.0466, 0.133, 0.02457, 0.1871, 0.02457, 0.9692, 0.2867, 0.9537, 0.2864, 0.9692, 0.284, 0.07766, 0.2404, 0.04472, 0.2404, 0.01722, 0.2229, 0.0619, 0.2229, 0.09679, 0.2229, 0.0619, 0.2229, 0.06682, 0.1788, 0.1149, 0.1788, 0.1317, 0.1788, 0.1149, 0.1788, 0.1126, 0.0466, 0.1322, 0.0466, 0.9692, 0.2636, 0.9537, 0.2633, 0.9692, 0.2615, 0.9692, 0.284, 0.9537, 0.2864, 0.9537, 0.2633, 0.9692, 0.2636, 0.5976, 0.223, 0.5194, 0.2229, 0.5224, 0.1789, 0.5977, 0.1789, 0.4147, 0.1789, 0.4237, 0.09074, 0.4715, 0.09072, 0.4667, 0.1789, 0.7995, 0.3091, 0.8755, 0.3091, 0.8755, 0.4391, 0.8079, 0.439, 0.8051, 0.3956, 0.3692, 0.04667, 0.3496, 0.04671, 0.3489, 0.02468, 0.3716, 0.02464, 0.7775, 0.4141, 0.7218, 0.4137, 0.7212, 0.3837, 0.7775, 0.3839, 0.2363, 0.0466, 0.1864, 0.0466, 0.1871, 0.02457, 0.2375, 0.02457, 0.7212, 0.3466, 0.7213, 0.3108, 0.7906, 0.3113, 0.7905, 0.347, 0.1126, 0.0466, 0.1103, 0.02457, 0.133, 0.02457, 0.1322, 0.0466, 0.1871, 0.02457, 0.133, 0.02457, 0.1275, 0.0, 0.1542, 7.648e-08, 0.01722, 0.2229, 0.01478, 0.1788, 0.06682, 0.1788, 0.0619, 0.2229, 0.3692, 0.04667, 0.3716, 0.02464, 0.4257, 0.02464, 0.425, 0.04667, 0.2375, 0.02457, 0.1871, 0.02457, 0.1542, 7.648e-08, 0.1791, 7.648e-08, 0.3489, 0.02468, 0.3547, 0.0001121, 0.3659, 5.843e-05, 0.3716, 0.02464, 0.3547, 0.0001121, 0.3489, 0.02468, 0.2942, 0.02468, 0.3277, 0.0001336, 0.7221, 0.3547, 0.7212, 0.3466, 0.7905, 0.347, 0.7905, 0.355, 0.1126, 0.0466, 0.05633, 0.0466, 0.05563, 0.02457, 0.1103, 0.02457, 0.133, 0.02457, 0.1103, 0.02457, 0.1162, 0.0, 0.1275, 0.0, 0.7905, 0.355, 0.7905, 0.3636, 0.7228, 0.3634, 0.7221, 0.3547, 0.01478, 0.1788, 0.007488, 0.0466, 0.05633, 0.0466, 0.06682, 0.1788, 0.4715, 0.09072, 0.4237, 0.09074, 0.425, 0.04667, 0.4738, 0.04665, 0.05633, 0.0466, 0.007488, 0.0466, 0.006272, 0.02457, 0.05563, 0.02457, 0.1103, 0.02457, 0.05563, 0.02457, 0.08919, 7.648e-08, 0.1162, 0.0, 0.7905, 0.3636, 0.7905, 0.3672, 0.7237, 0.3671, 0.7228, 0.3634, 0.5312, 0.04671, 0.598, 0.04669, 0.5977, 0.1789, 0.5224, 0.1789, 0.5283, 0.09077, 0.4738, 0.04665, 0.425, 0.04667, 0.4257, 0.02464, 0.475, 0.02462, 0.3716, 0.02464, 0.3659, 5.843e-05, 0.3927, 3.648e-05, 0.4257, 0.02464, 0.598, 0.02465, 0.598, 0.04669, 0.5312, 0.04671, 0.5327, 0.02468, 0.05563, 0.02457, 0.006272, 0.02457, 0.06478, 7.648e-08, 0.08919, 7.648e-08, 0.475, 0.02462, 0.4257, 0.02464, 0.3927, 3.648e-05, 0.3934, 3.549e-05, 0.4171, 0.0, 0.7237, 0.3671, 0.7905, 0.3672, 0.7905, 0.3759, 0.7244, 0.3759, 0.7244, 0.3757, 0.5981, 0.0, 0.598, 0.02465, 0.5327, 0.02468, 0.5328, 3.044e-05, 0.7252, 0.3836, 0.7244, 0.3759, 0.7905, 0.3759, 0.7906, 0.3837, 0.7291, 0.1325, 0.7212, 3.277e-05, 0.7273, 2.56e-05, 0.7733, 2.56e-05, 0.7779, 2.009e-05, 0.8139, 2.011e-05, 0.8205, 1.235e-05, 0.8712, 1.235e-05, 0.8759, 6.998e-06, 0.9119, 7.017e-06, 0.9179, 0.0, 0.965, 0.0, 0.9561, 0.1606, 0.9551, 0.1776, 0.9471, 0.1784, 0.8774, 0.1784, 0.7928, 0.1681, 0.7421, 0.1474, 0.9247, 0.4295, 0.8771, 0.4301, 0.8773, 0.4249, 0.8894, 0.3828, 0.9247, 0.3828, 0.9786, 0.4289, 0.9594, 0.4291, 0.9247, 0.4295, 0.9247, 0.3828, 0.9786, 0.3826, 0.8783, 0.3482, 0.8784, 0.3427, 0.8788, 0.3194, 0.8789, 0.3107, 0.9834, 0.3107, 0.9834, 0.3482, 0.8772, 0.3791, 0.8779, 0.3592, 0.8783, 0.3482, 0.9834, 0.3482, 0.9834, 0.3791, 0.9834, 0.3826, 0.9818, 0.3826, 0.8771, 0.3807, 0.8772, 0.3791, 0.9834, 0.3791])
me_plane_001.materials.append(mat_material_001)
me_plane_001.use_remesh_preserve_volume = False
me_plane_001.use_remesh_preserve_attributes = False
me_plane_001.use_mirror_vertex_groups = False
me_plane_001.update()

# ---- objects
ob_sun_001 = bpy.data.objects.new('Sun.001', light_sun_001)
ob_sun = bpy.data.objects.new('Sun', light_sun)
ob_sphere_001 = bpy.data.objects.new('Sphere.001', me_sphere)
ob_cube = bpy.data.objects.new('Cube', me_cube)
ob_cylinder_004 = bpy.data.objects.new('Cylinder.004', me_cylinder_009)
ob_plane_001 = bpy.data.objects.new('Plane.001', me_plane_001)

# ---- transforms, parenting, visibility, modifiers, constraints
ob_sun_001.location = (1.286, -4.279, 1.346)
ob_sun_001.rotation_euler = (1.195, -0.0, 0.0)
ob_sun_001.lineart.crease_threshold = 0.0
ob_sun.location = (1.286, 1.924, 5.862)
ob_sun.lineart.crease_threshold = 0.0
ob_sphere_001.location = (4.566, -0.6293, 2.892)
ob_sphere_001.scale = (0.0592, 0.0592, 0.0592)
ob_sphere_001.lineart.crease_threshold = 0.0
ob_cube.location = (-3.643, -0.6882, 2.901)
ob_cube.scale = (0.1199, 0.08082, 0.9257)
ob_cube.lineart.crease_threshold = 0.0
ob_cylinder_004.location = (-3.884, -0.1397, 3.569)
ob_cylinder_004.rotation_euler = (1.571, -0.0, 0.0)
ob_cylinder_004.lineart.crease_threshold = 0.0
ob_plane_001.location = (0.6582, -0.7084, 2.504)
ob_plane_001.rotation_euler = (1.571, -0.0, 0.0)
ob_plane_001.lineart.crease_threshold = 0.0

# ---- collection membership
col_collection_1.objects.link(ob_sun_001)
col_collection_1.objects.link(ob_sun)
col_collection_1.objects.link(ob_sphere_001)
col_collection_1.objects.link(ob_cube)
col_collection_1.objects.link(ob_cylinder_004)
col_collection_1.objects.link(ob_plane_001)

# ---- scene / render settings (as saved in the file)
scene.frame_start = 1; scene.frame_end = 250; scene.frame_set(1)
scene.render.engine = 'CYCLES'
scene.render.resolution_percentage = 50
scene.render.dither_intensity = 0.0
scene.cycles.use_denoising = False
scene.cycles.samples = 128
scene.cycles.sampling_pattern = 'TABULATED_SOBOL'
scene.cycles.light_sampling_threshold = 0.0
scene.cycles.use_adaptive_sampling = False
scene.cycles.use_light_tree = False
scene.cycles.blur_glossy = 0.0
scene.cycles.sample_clamp_indirect = 0.0
scene.view_settings.view_transform = 'Standard'
bpy.context.view_layer.update()

# ---- added for rendering (the .blend has no active camera): camera
cam_auto = bpy.data.cameras.new('AutoCamera')
cam_auto.lens = 50.0
cam_auto.sensor_width = 36.0
cam_auto.clip_end = 1000.0
ob_auto_camera = bpy.data.objects.new('AutoCamera', cam_auto)
scene.collection.objects.link(ob_auto_camera)
ob_auto_camera.location = (9.97274, -12.1537, 10.7631)
ob_auto_camera.rotation_euler = (1.09748, -7.21219e-08, 0.694738)
scene.camera = ob_auto_camera
bpy.context.view_layer.update()
